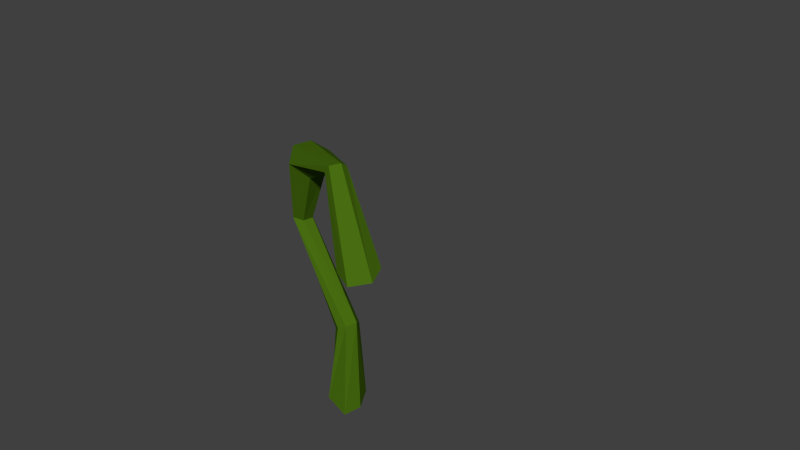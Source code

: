 # Source: swampGrass.blend  (saved by Blender 2.72.0; exported with 4.5.12 LTS)
import bpy
from mathutils import Matrix  # noqa: F401  (used for matrix-valued properties, if any)

bpy.ops.wm.read_factory_settings(use_empty=True)
scene = bpy.context.scene
scene.name = 'Scene'

# ---- collections
col_collection_6 = bpy.data.collections.new('Collection 6'); scene.collection.children.link(col_collection_6)
col_collection_6.hide_render = True
col_collection_6.hide_viewport = True
col_collection_7 = bpy.data.collections.new('Collection 7'); scene.collection.children.link(col_collection_7)
col_collection_7.hide_render = True
col_collection_7.hide_viewport = True
col_collection_8 = bpy.data.collections.new('Collection 8'); scene.collection.children.link(col_collection_8)
col_collection_8.hide_render = True
col_collection_8.hide_viewport = True
col_collection_16 = bpy.data.collections.new('Collection 16'); scene.collection.children.link(col_collection_16)
col_collection_16.hide_render = True
col_collection_16.hide_viewport = True
col_collection_17 = bpy.data.collections.new('Collection 17'); scene.collection.children.link(col_collection_17)
col_collection_17.hide_render = True
col_collection_17.hide_viewport = True
col_collection_18 = bpy.data.collections.new('Collection 18'); scene.collection.children.link(col_collection_18)

# ---- materials (node trees are filled in below, after node groups)
mat_swampgrass_greena = bpy.data.materials.new('swampGrass_GreenA')
mat_swampgrass_greena.alpha_threshold = 0.0
mat_swampgrass_greena.use_transparent_shadow = False
mat_swampgrass_greena.diffuse_color = (0.06358, 0.1498, 0.005515, 1.0)
mat_swampgrass_greena.roughness = 0.5
mat_swampgrass_greena.specular_intensity = 0.0

# ---- material node trees

# ---- world
world_world = bpy.data.worlds.new('World'); scene.world = world_world
world_world.color = (0.05088, 0.05088, 0.05088)
world_world.use_sun_shadow = False
world_world.sun_shadow_jitter_overblur = 0.0
world_world.cycles.sampling_method = 'MANUAL'
world_world.cycles.sample_map_resolution = 256

# ---- meshes
me_mesh_002 = bpy.data.meshes.new('Mesh.002')
me_mesh_002.from_pydata([(-1.621, 9.378, -2.535), (-0.4395, 10.43, -0.8512), (-0.5364, 10.31, -0.6635), (-0.4833, 10.19, -0.4898), (-0.2702, 10.09, -0.5826), (-0.2227, 10.19, -0.7956), (-0.1865, 10.38, -0.8454), (1.837, 9.511, 1.261), (1.336, 9.423, 1.449), (0.9911, 9.311, 1.188), (1.056, 9.23, 0.5918), (1.512, 9.311, 0.4581), (1.901, 9.444, 0.7499), (0.4716, 6.423, 0.721), (0.1465, 6.853, 1.112), (0.1157, 7.443, 0.8572), (0.3808, 7.649, 0.3018), (0.6793, 7.214, -0.01416), (0.7391, 6.673, 0.2001), (-2.254, 7.697, -1.264), (-2.332, 7.841, -0.8614), (-2.026, 8.224, -0.7631), (-1.794, 8.278, -1.004), (-1.666, 8.047, -1.354), (-1.942, 7.707, -1.519), (-3.117, 10.78, -2.258), (-3.151, 10.81, -1.74), (-2.814, 10.68, -1.46), (-2.374, 10.41, -1.654), (-2.302, 10.33, -2.179), (-2.686, 10.55, -2.467), (0.4405, 13.18, -1.694), (0.2776, 13.06, -1.051), (0.1458, 12.48, -0.7486), (0.3608, 12.01, -1.132), (0.535, 12.05, -1.685), (0.6073, 12.62, -1.991), (4.35, 11.41, -0.5246), (3.897, 11.31, 0.2891), (3.145, 10.76, 0.4157), (2.824, 10.21, -0.2888), (3.324, 10.32, -1.176), (4.115, 10.85, -1.304), (3.885, 7.317, 0.07541), (3.667, 7.428, 0.363), (3.296, 7.655, 0.381), (3.151, 7.821, 0.03486), (3.299, 7.701, -0.3692), (3.694, 7.466, -0.3404), (0.8923, 2.955, 0.04575), (0.5196, 3.072, 0.6411), (-0.2429, 3.287, 0.6862), (-0.4914, 3.328, -0.03354), (-0.1506, 3.219, -0.636), (0.5708, 3.094, -0.5383), (0.8728, -0.2031, 0.01166), (0.4287, -0.2051, 0.7542), (-0.5364, -0.1942, 0.7955), (-0.8889, -0.2216, 0.05933), (-0.3548, -0.2382, -0.7797), (0.5608, -0.1611, -0.8419)], [], [(25, 31, 36), (17, 23, 22), (39, 38, 32), (23, 24, 30), (36, 42, 41), (37, 31, 32), (9, 3, 4), (26, 32, 31), (11, 12, 18), (55, 49, 50), (54, 48, 43), (0, 6, 5), (2, 8, 7), (51, 57, 56), (45, 44, 38), (34, 35, 41), (24, 19, 25), (2, 0, 3), (51, 50, 44), (12, 11, 5), (21, 27, 26), (0, 2, 1), (33, 32, 26), (55, 60, 54), (37, 43, 48), (46, 40, 41), (7, 8, 14), (18, 13, 19), (27, 21, 22), (16, 22, 21), (0, 5, 4), (28, 22, 23), (0, 4, 3), (21, 20, 14), (1, 7, 12), (44, 43, 37), (0, 1, 6), (52, 51, 45), (52, 53, 59), (13, 18, 12), (53, 47, 48), (52, 46, 47), (34, 33, 27), (33, 34, 40), (30, 36, 35), (42, 48, 47), (60, 59, 53), (15, 9, 10), (10, 11, 17), (11, 10, 4), (18, 24, 23), (52, 58, 57), (42, 36, 31), (39, 40, 46), (43, 44, 50), (35, 34, 28), (26, 25, 19), (20, 19, 13), (9, 15, 14), (8, 2, 3), (30, 25, 36), (16, 17, 22), (33, 39, 32), (29, 23, 30), (35, 36, 41), (38, 37, 32), (10, 9, 4), (25, 26, 31), (17, 11, 18), (56, 55, 50), (49, 54, 43), (1, 2, 7), (50, 51, 56), (39, 45, 38), (40, 34, 41), (30, 24, 25), (45, 51, 44), (6, 12, 5), (20, 21, 26), (27, 33, 26), (49, 55, 54), (42, 37, 48), (47, 46, 41), (13, 7, 14), (24, 18, 19), (28, 27, 22), (15, 16, 21), (29, 28, 23), (15, 21, 14), (6, 1, 12), (38, 44, 37), (46, 52, 45), (58, 52, 59), (7, 13, 12), (54, 53, 48), (53, 52, 47), (28, 34, 27), (39, 33, 40), (29, 30, 35), (41, 42, 47), (54, 60, 53), (16, 15, 10), (16, 10, 17), (5, 11, 4), (17, 18, 23), (51, 52, 57), (37, 42, 31), (45, 39, 46), (49, 43, 50), (29, 35, 28), (20, 26, 19), (14, 20, 13), (8, 9, 14), (9, 8, 3), (57, 58, 56), (59, 60, 55), (59, 55, 58), (58, 55, 56)])
me_mesh_002.materials.append(mat_swampgrass_greena)
me_mesh_002.use_remesh_preserve_volume = False
me_mesh_002.use_remesh_preserve_attributes = False
me_mesh_002.use_mirror_vertex_groups = False
me_mesh_002.update()
me_mesh_003 = bpy.data.meshes.new('Mesh.003')
me_mesh_003.from_pydata([(1.493, 9.296, 2.414), (0.3107, 10.35, 0.73), (0.4076, 10.23, 0.5423), (0.3545, 10.11, 0.3686), (0.1414, 10.01, 0.4614), (0.09389, 10.11, 0.6744), (0.0577, 10.3, 0.7243), (-1.966, 9.429, -1.382), (-1.465, 9.342, -1.57), (-1.12, 9.229, -1.309), (-1.185, 9.148, -0.713), (-1.641, 9.229, -0.5793), (-2.03, 9.362, -0.8711), (-0.6003, 6.341, -0.8422), (-0.2753, 6.771, -1.234), (-0.2445, 7.362, -0.9784), (-0.5096, 7.567, -0.423), (-0.808, 7.132, -0.107), (-0.8679, 6.592, -0.3213), (2.125, 7.615, 1.143), (2.203, 7.759, 0.7402), (1.897, 8.142, 0.6419), (1.665, 8.196, 0.8824), (1.537, 7.965, 1.232), (1.813, 7.626, 1.398), (2.988, 10.7, 2.137), (3.022, 10.73, 1.619), (2.685, 10.59, 1.338), (2.245, 10.33, 1.532), (2.173, 10.25, 2.057), (2.557, 10.47, 2.346), (-0.5693, 13.1, 1.572), (-0.4064, 12.98, 0.9295), (-0.2746, 12.4, 0.6274), (-0.4896, 11.93, 1.011), (-0.6638, 11.96, 1.564), (-0.7361, 12.54, 1.87), (-4.479, 11.33, 0.4034), (-4.026, 11.23, -0.4103), (-3.274, 10.67, -0.5369), (-2.953, 10.13, 0.1676), (-3.453, 10.24, 1.055), (-4.244, 10.76, 1.183), (-4.014, 7.235, -0.1966), (-3.796, 7.346, -0.4842), (-3.425, 7.573, -0.5022), (-3.28, 7.739, -0.156), (-3.427, 7.619, 0.248), (-3.823, 7.384, 0.2192), (-1.021, 2.873, -0.1669), (-0.6484, 2.99, -0.7623), (0.1141, 3.205, -0.8073), (0.3626, 3.247, -0.08765), (0.02181, 3.137, 0.5148), (-0.6996, 3.012, 0.4171), (-1.002, -0.2849, -0.1328), (-0.5575, -0.287, -0.8754), (0.4076, -0.2761, -0.9167), (0.7601, -0.3034, -0.1805), (0.226, -0.3201, 0.6585), (-0.6895, -0.2429, 0.7207), (4.633, 2.771, -0.6182), (3.278, 4.307, -0.3497), (3.152, 4.191, -0.4322), (3.2, 4.13, -0.4269), (3.076, 4.126, -0.5894), (3.192, 4.025, -0.4248), (3.286, 4.132, -0.3485), (2.182, 3.263, 1.257), (1.785, 3.255, 1.098), (1.692, 3.209, 0.7332), (1.96, 3.171, 0.5636), (2.394, 3.126, 0.6424), (2.467, 3.198, 1.068), (3.26, 1.533, 0.2319), (2.893, 1.433, -0.03802), (2.726, 1.749, -0.2033), (2.959, 2.095, -0.2647), (3.249, 2.183, -0.006588), (3.422, 1.862, 0.1559), (4.577, 2.373, -1.458), (4.49, 2.38, -1.706), (4.315, 2.421, -1.755), (4.222, 2.604, -1.55), (4.313, 2.646, -1.329), (4.54, 2.575, -1.305), (5.677, 5.109, -1.318), (5.462, 5.233, -1.745), (4.873, 5.264, -1.853), (4.521, 5.047, -1.447), (4.774, 4.911, -0.8943), (5.348, 4.898, -0.9116), (3.474, 6.643, -0.135), (3.315, 6.788, -0.6703), (3.225, 6.347, -1.063), (3.272, 5.796, -0.8468), (3.395, 5.669, -0.2634), (3.496, 6.114, 0.07403), (0.5981, 5.399, 0.09626), (0.3842, 5.402, -0.2481), (0.6872, 5.348, -0.4292), (0.989, 5.171, -0.3724), (1.058, 5.205, -0.08967), (0.8441, 5.226, 0.1149), (0.694, 1.41, 0.3113), (0.4888, 1.432, -0.3107), (0.9406, 1.36, -0.6974), (1.488, 1.208, -0.61), (1.663, 1.165, -0.02734), (1.258, 1.279, 0.4535), (-0.2429, 0.008729, 0.3351), (-0.3909, 0.074, -0.3), (-0.02617, -0.006883, -0.739), (0.4941, -0.2174, -0.5886), (0.7434, -0.323, 0.006245), (0.324, -0.1782, 0.4932)], [], [(25, 31, 36), (17, 23, 22), (39, 38, 32), (23, 24, 30), (36, 42, 41), (37, 31, 32), (9, 3, 4), (26, 32, 31), (11, 12, 18), (55, 49, 50), (54, 48, 43), (0, 6, 5), (2, 8, 7), (51, 57, 56), (45, 44, 38), (34, 35, 41), (24, 19, 25), (2, 0, 3), (51, 50, 44), (12, 11, 5), (21, 27, 26), (0, 2, 1), (33, 32, 26), (55, 60, 54), (37, 43, 48), (46, 40, 41), (7, 8, 14), (18, 13, 19), (27, 21, 22), (16, 22, 21), (0, 5, 4), (28, 22, 23), (0, 4, 3), (21, 20, 14), (1, 7, 12), (44, 43, 37), (0, 1, 6), (52, 51, 45), (52, 53, 59), (13, 18, 12), (53, 47, 48), (52, 46, 47), (34, 33, 27), (33, 34, 40), (30, 36, 35), (42, 48, 47), (60, 59, 53), (15, 9, 10), (10, 11, 17), (11, 10, 4), (18, 24, 23), (52, 58, 57), (42, 36, 31), (39, 40, 46), (43, 44, 50), (35, 34, 28), (26, 25, 19), (20, 19, 13), (9, 15, 14), (8, 2, 3), (95, 101, 100), (106, 105, 99), (64, 63, 61), (66, 61, 67), (62, 61, 63), (68, 74, 79), (100, 101, 107), (97, 92, 98), (82, 81, 75), (76, 77, 83), (80, 86, 91), (94, 93, 87), (84, 83, 77), (64, 61, 65), (74, 75, 81), (82, 83, 89), (78, 77, 71), (70, 71, 77), (86, 87, 93), (82, 88, 87), (99, 105, 104), (103, 102, 96), (96, 102, 101), (95, 94, 88), (90, 89, 83), (84, 85, 91), (72, 73, 79), (81, 87, 86), (79, 85, 84), (69, 75, 74), (66, 67, 73), (76, 75, 69), (96, 90, 91), (92, 93, 99), (97, 91, 86), (98, 104, 109), (68, 73, 67), (65, 66, 72), (69, 63, 64), (108, 109, 115), (90, 96, 95), (70, 64, 65), (103, 109, 108), (108, 107, 101), (94, 100, 99), (104, 105, 111), (85, 79, 74), (61, 62, 67), (106, 112, 111), (108, 114, 113), (109, 104, 110), (112, 106, 107), (65, 61, 66), (62, 63, 69), (30, 25, 36), (16, 17, 22), (33, 39, 32), (29, 23, 30), (35, 36, 41), (38, 37, 32), (10, 9, 4), (25, 26, 31), (17, 11, 18), (56, 55, 50), (49, 54, 43), (1, 2, 7), (50, 51, 56), (39, 45, 38), (40, 34, 41), (30, 24, 25), (45, 51, 44), (6, 12, 5), (20, 21, 26), (27, 33, 26), (49, 55, 54), (42, 37, 48), (47, 46, 41), (13, 7, 14), (24, 18, 19), (28, 27, 22), (15, 16, 21), (29, 28, 23), (15, 21, 14), (6, 1, 12), (38, 44, 37), (46, 52, 45), (58, 52, 59), (7, 13, 12), (54, 53, 48), (53, 52, 47), (28, 34, 27), (39, 33, 40), (29, 30, 35), (41, 42, 47), (54, 60, 53), (16, 15, 10), (16, 10, 17), (5, 11, 4), (17, 18, 23), (51, 52, 57), (37, 42, 31), (45, 39, 46), (49, 43, 50), (29, 35, 28), (20, 26, 19), (14, 20, 13), (8, 9, 14), (9, 8, 3), (94, 95, 100), (100, 106, 99), (73, 68, 79), (106, 100, 107), (103, 97, 98), (76, 82, 75), (82, 76, 83), (85, 80, 91), (88, 94, 87), (78, 84, 77), (80, 74, 81), (88, 82, 89), (72, 78, 71), (76, 70, 77), (92, 86, 93), (81, 82, 87), (98, 99, 104), (97, 103, 96), (95, 96, 101), (89, 95, 88), (84, 90, 83), (90, 84, 91), (78, 72, 79), (80, 81, 86), (78, 79, 84), (68, 69, 74), (72, 66, 73), (70, 76, 69), (97, 96, 91), (98, 92, 99), (92, 97, 86), (103, 98, 109), (62, 68, 67), (71, 65, 72), (70, 69, 64), (114, 108, 115), (89, 90, 95), (71, 70, 65), (102, 103, 108), (102, 108, 101), (93, 94, 99), (110, 104, 111), (80, 85, 74), (105, 106, 111), (107, 108, 113), (115, 109, 110), (113, 112, 107), (68, 62, 69), (57, 58, 56), (59, 60, 55), (59, 55, 58), (58, 55, 56)])
me_mesh_003.materials.append(mat_swampgrass_greena)
me_mesh_003.use_remesh_preserve_volume = False
me_mesh_003.use_remesh_preserve_attributes = False
me_mesh_003.use_mirror_vertex_groups = False
me_mesh_003.update()
me_mesh = bpy.data.meshes.new('Mesh')
me_mesh.from_pydata([(4.159, 2.613, -0.5528), (2.877, 4.139, -0.2616), (2.776, 3.997, -0.3597), (2.772, 4.009, -0.4398), (2.661, 3.919, -0.5366), (2.819, 3.843, -0.352), (2.862, 3.987, -0.2667), (1.745, 3.079, 1.327), (1.396, 3.076, 1.199), (1.302, 3.043, 0.8029), (1.596, 2.962, 0.6078), (1.969, 2.952, 0.7033), (2.043, 3.006, 1.081), (2.82, 1.3, 0.2728), (2.472, 1.237, 0.05088), (2.282, 1.512, -0.1323), (2.463, 1.873, -0.1598), (2.824, 1.927, 0.0169), (3.009, 1.686, 0.2246), (4.2, 2.203, -1.45), (4.07, 2.166, -1.681), (3.858, 2.338, -1.689), (3.821, 2.411, -1.507), (3.905, 2.409, -1.308), (4.109, 2.268, -1.26), (5.299, 4.91, -1.244), (5.039, 5.086, -1.766), (4.48, 5.091, -1.815), (4.112, 4.878, -1.373), (4.342, 4.683, -0.847), (4.944, 4.715, -0.7928), (3.056, 6.464, -0.05294), (2.876, 6.562, -0.6317), (2.819, 6.118, -1.021), (2.838, 5.603, -0.8195), (2.995, 5.463, -0.2942), (3.084, 5.89, 0.09749), (0.1455, 5.21, 0.122), (0.03705, 5.215, -0.1716), (0.2429, 5.126, -0.4272), (0.5545, 4.98, -0.3929), (0.6381, 4.989, -0.05525), (0.4044, 5.069, 0.2013), (0.2803, 1.155, 0.334), (0.1018, 1.197, -0.2067), (0.4938, 1.12, -0.6798), (1.078, 1.029, -0.5816), (1.294, 0.9684, 0.02888), (0.8863, 1.046, 0.4739), (-0.6214, -0.1703, 0.36), (-0.8007, -0.07599, -0.1188), (-0.3666, -0.2414, -0.6566), (0.0487, -0.4607, -0.6109), (0.2488, -0.5797, -0.01629), (-0.1158, -0.3151, 0.4652)], [], [(34, 40, 39), (45, 44, 38), (3, 2, 0), (5, 0, 6), (1, 0, 2), (7, 13, 18), (39, 40, 46), (36, 31, 37), (21, 20, 14), (15, 16, 22), (19, 25, 30), (33, 32, 26), (23, 22, 16), (3, 0, 4), (13, 14, 20), (21, 22, 28), (17, 16, 10), (9, 10, 16), (25, 26, 32), (21, 27, 26), (38, 44, 43), (42, 41, 35), (35, 41, 40), (34, 33, 27), (29, 28, 22), (23, 24, 30), (11, 12, 18), (20, 26, 25), (18, 24, 23), (8, 14, 13), (5, 6, 12), (15, 14, 8), (35, 29, 30), (31, 32, 38), (36, 30, 25), (37, 43, 48), (7, 12, 6), (4, 5, 11), (8, 2, 3), (47, 48, 54), (29, 35, 34), (9, 3, 4), (42, 48, 47), (47, 46, 40), (33, 39, 38), (43, 44, 50), (24, 18, 13), (0, 1, 6), (45, 51, 50), (47, 53, 52), (48, 43, 49), (51, 45, 46), (4, 0, 5), (1, 2, 8), (33, 34, 39), (39, 45, 38), (12, 7, 18), (45, 39, 46), (42, 36, 37), (15, 21, 14), (21, 15, 22), (24, 19, 30), (27, 33, 26), (17, 23, 16), (19, 13, 20), (27, 21, 28), (11, 17, 10), (15, 9, 16), (31, 25, 32), (20, 21, 26), (37, 38, 43), (36, 42, 35), (34, 35, 40), (28, 34, 27), (23, 29, 22), (29, 23, 30), (17, 11, 18), (19, 20, 25), (17, 18, 23), (7, 8, 13), (11, 5, 12), (9, 15, 8), (36, 35, 30), (37, 31, 38), (31, 36, 25), (42, 37, 48), (1, 7, 6), (10, 4, 11), (9, 8, 3), (53, 47, 54), (28, 29, 34), (10, 9, 4), (41, 42, 47), (41, 47, 40), (32, 33, 38), (49, 43, 50), (19, 24, 13), (44, 45, 50), (46, 47, 52), (54, 48, 49), (52, 51, 46), (7, 1, 8), (49, 50, 54), (51, 52, 50), (52, 53, 54), (50, 52, 54)])
me_mesh.materials.append(mat_swampgrass_greena)
me_mesh.use_remesh_preserve_volume = False
me_mesh.use_remesh_preserve_attributes = False
me_mesh.use_mirror_vertex_groups = False
me_mesh.update()
me_mesh_009 = bpy.data.meshes.new('Mesh.009')
me_mesh_009.from_pydata([(-5.286, 8.813, 0.1098), (-6.716, 5.695, -1.567), (-6.379, 5.742, -1.561), (-6.199, 5.92, -1.393), (-6.373, 6.153, -1.213), (-6.726, 6.096, -1.123), (-6.851, 5.919, -1.265), (-4.066, 4.607, 1.619), (-3.627, 4.723, 1.103), (-3.749, 5.179, 0.7281), (-4.357, 5.503, 0.8367), (-4.732, 5.369, 1.445), (-4.567, 4.927, 1.766), (-1.837, 7.482, 2.193), (-1.72, 7.465, 1.996), (-1.861, 7.535, 1.773), (-2.108, 7.568, 1.873), (-2.203, 7.586, 2.089), (-2.036, 7.525, 2.237), (-3.282, 11.88, 1.202), (-2.949, 11.58, 0.5611), (-3.212, 10.81, 0.1498), (-3.945, 10.44, 0.5269), (-4.187, 10.73, 1.232), (-3.929, 11.4, 1.591), (-7.649, 11.2, 0.3289), (-7.626, 11.05, -0.2058), (-7.321, 10.61, -0.2878), (-7.063, 10.46, 0.145), (-7.114, 10.61, 0.604), (-7.431, 10.99, 0.6929), (-10.03, 7.22, 1.35), (-9.927, 7.115, 0.4821), (-9.091, 7.049, 0.09497), (-8.296, 7.217, 0.6493), (-8.488, 7.367, 1.609), (-9.298, 7.36, 1.907), (-7.3, 2.98, 1.015), (-7.334, 3.109, 0.6819), (-7.122, 3.34, 0.5926), (-6.902, 3.521, 0.7889), (-6.838, 3.408, 1.072), (-7.095, 3.163, 1.235), (-0.9146, 1.293, 0.1598), (-0.7405, 1.48, -0.7037), (-0.2225, 2.122, -0.8569), (0.1581, 2.584, -0.3049), (-0.004919, 2.45, 0.4551), (-0.4567, 1.833, 0.7248), (-0.53, -0.2453, 0.1785), (-0.2377, -0.3123, -0.8212), (0.8661, -0.436, -1.151), (1.614, -0.457, -0.5345), (1.281, -0.5436, 0.6383), (0.231, -0.3417, 1.005)], [], [(11, 17, 16), (14, 15, 21), (38, 39, 45), (39, 40, 46), (28, 29, 35), (51, 45, 46), (3, 2, 0), (35, 41, 40), (28, 34, 33), (12, 7, 13), (1, 2, 8), (26, 32, 31), (41, 35, 36), (20, 26, 25), (37, 38, 44), (18, 17, 11), (15, 16, 22), (46, 40, 41), (13, 19, 24), (0, 5, 4), (30, 24, 19), (21, 27, 26), (29, 23, 24), (29, 28, 22), (49, 43, 44), (29, 30, 36), (37, 31, 32), (32, 33, 39), (7, 12, 6), (14, 8, 9), (14, 20, 19), (8, 2, 3), (25, 31, 36), (48, 43, 49), (33, 34, 40), (45, 51, 50), (18, 24, 23), (37, 42, 36), (4, 10, 9), (27, 33, 32), (5, 11, 10), (15, 9, 10), (14, 13, 7), (48, 42, 37), (5, 6, 12), (0, 1, 6), (46, 47, 53), (0, 4, 3), (0, 6, 5), (47, 48, 54), (28, 27, 21), (23, 22, 16), (42, 48, 47), (2, 1, 0), (10, 11, 16), (20, 14, 21), (44, 38, 45), (45, 39, 46), (34, 28, 35), (52, 51, 46), (34, 35, 40), (27, 28, 33), (18, 12, 13), (7, 1, 8), (25, 26, 31), (42, 41, 36), (19, 20, 25), (43, 37, 44), (12, 18, 11), (21, 15, 22), (47, 46, 41), (18, 13, 24), (25, 30, 19), (20, 21, 26), (30, 29, 24), (23, 29, 22), (50, 49, 44), (35, 29, 36), (38, 37, 32), (38, 32, 39), (1, 7, 6), (15, 14, 9), (13, 14, 19), (9, 8, 3), (30, 25, 36), (54, 48, 49), (39, 33, 40), (44, 45, 50), (17, 18, 23), (31, 37, 36), (3, 4, 9), (26, 27, 32), (4, 5, 10), (16, 15, 10), (8, 14, 7), (43, 48, 37), (11, 5, 12), (52, 46, 53), (53, 47, 54), (22, 28, 21), (17, 23, 16), (41, 42, 47), (51, 52, 53), (54, 49, 50), (54, 51, 53), (54, 50, 51)])
me_mesh_009.materials.append(mat_swampgrass_greena)
me_mesh_009.use_remesh_preserve_volume = False
me_mesh_009.use_remesh_preserve_attributes = False
me_mesh_009.use_mirror_vertex_groups = False
me_mesh_009.update()
me_mesh_007 = bpy.data.meshes.new('Mesh.007')
me_mesh_007.from_pydata([(-5.69, 8.758, 0.2651), (-7.124, 5.643, -1.325), (-6.807, 5.659, -1.43), (-6.643, 5.945, -1.322), (-6.81, 6.097, -1.033), (-7.072, 6.082, -0.9034), (-7.348, 5.816, -1.134), (-4.423, 4.559, 1.785), (-3.993, 4.676, 1.286), (-4.216, 5.119, 0.8637), (-4.766, 5.434, 1.089), (-5.152, 5.332, 1.533), (-4.978, 4.887, 1.926), (-2.245, 7.424, 2.366), (-2.162, 7.427, 2.119), (-2.298, 7.453, 2.007), (-2.508, 7.529, 2.045), (-2.565, 7.534, 2.216), (-2.478, 7.539, 2.369), (-3.703, 11.82, 1.419), (-3.334, 11.47, 0.6556), (-3.725, 10.8, 0.3227), (-4.263, 10.39, 0.6994), (-4.636, 10.63, 1.41), (-4.291, 11.33, 1.81), (-8.094, 11.2, 0.4347), (-8.043, 10.99, -0.04875), (-7.727, 10.63, -0.1024), (-7.476, 10.36, 0.2887), (-7.539, 10.51, 0.779), (-7.851, 10.97, 0.8406), (-10.47, 7.194, 1.55), (-10.36, 6.988, 0.5945), (-9.426, 7.026, 0.2261), (-8.777, 7.189, 0.8669), (-8.863, 7.322, 1.733), (-9.736, 7.304, 2.105), (-7.745, 2.97, 1.177), (-7.734, 3.023, 0.8673), (-7.516, 3.297, 0.7247), (-7.257, 3.448, 0.9017), (-7.312, 3.381, 1.285), (-7.551, 3.062, 1.429), (-1.253, 1.252, 0.2498), (-1.134, 1.445, -0.4677), (-0.6499, 2.094, -0.7215), (-0.3216, 2.58, -0.1732), (-0.3743, 2.412, 0.6607), (-0.8777, 1.744, 0.8677), (-0.9152, -0.3405, 0.3467), (-0.6702, -0.3425, -0.6191), (0.4668, -0.4326, -1.051), (1.128, -0.5918, -0.316), (0.9094, -0.591, 0.7685), (-0.2041, -0.3456, 1.086), (-0.09073, 5.455, -1.673), (1.264, 3.746, -0.8564), (1.195, 3.94, -0.7688), (1.053, 3.887, -0.6361), (0.9108, 3.708, -0.6006), (0.9841, 3.551, -0.6963), (1.239, 3.562, -0.8844), (3.15, 5.231, 0.658), (2.46, 5.311, 0.4858), (2.069, 5.274, 0.9735), (2.163, 5.217, 1.55), (2.825, 5.097, 1.733), (3.298, 5.117, 1.248), (1.476, 7.85, 0.2103), (1.3, 7.567, 0.1854), (1.088, 7.504, 0.4172), (1.019, 7.706, 0.7219), (1.252, 7.958, 0.6661), (1.432, 8.035, 0.4956), (-0.6871, 7.237, -1.258), (-0.395, 6.776, -0.9251), (-0.6285, 6.726, -0.2555), (-1.087, 7.081, -0.06587), (-1.441, 7.495, -0.4106), (-1.2, 7.544, -1.083), (-1.618, 4.721, -1.32), (-1.347, 4.766, -1.12), (-1.4, 4.705, -0.8189), (-1.789, 4.73, -0.7033), (-2.078, 4.73, -0.9302), (-1.967, 4.788, -1.257), (0.9603, 1.983, -0.682), (1.251, 2.168, -0.2947), (1.091, 2.235, 0.05945), (0.728, 2.028, 0.1245), (0.4766, 1.85, -0.1379), (0.6157, 1.791, -0.6174), (1.271, -0.491, -0.6431), (1.677, -0.5961, 0.0859), (1.525, -0.6052, 0.6232), (0.7046, -0.3845, 0.5735), (0.2618, -0.3238, 0.1156), (0.4785, -0.1924, -0.4188)], [], [(11, 17, 16), (14, 15, 21), (38, 39, 45), (39, 40, 46), (28, 29, 35), (51, 45, 46), (3, 2, 0), (35, 41, 40), (28, 34, 33), (12, 7, 13), (1, 2, 8), (26, 32, 31), (41, 35, 36), (20, 26, 25), (37, 38, 44), (18, 17, 11), (15, 16, 22), (46, 40, 41), (13, 19, 24), (0, 5, 4), (30, 24, 19), (21, 27, 26), (29, 23, 24), (29, 28, 22), (49, 43, 44), (29, 30, 36), (37, 31, 32), (32, 33, 39), (7, 12, 6), (14, 8, 9), (14, 20, 19), (8, 2, 3), (25, 31, 36), (48, 43, 49), (33, 34, 40), (45, 51, 50), (18, 24, 23), (37, 42, 36), (4, 10, 9), (27, 33, 32), (5, 11, 10), (15, 9, 10), (14, 13, 7), (48, 42, 37), (5, 6, 12), (0, 1, 6), (46, 47, 53), (0, 4, 3), (0, 6, 5), (47, 48, 54), (28, 27, 21), (23, 22, 16), (42, 48, 47), (2, 1, 0), (80, 74, 75), (84, 78, 79), (55, 59, 58), (92, 86, 87), (70, 69, 63), (84, 90, 89), (86, 91, 85), (77, 71, 72), (62, 63, 69), (58, 57, 55), (58, 64, 63), (96, 95, 89), (75, 74, 68), (70, 71, 77), (85, 79, 74), (67, 66, 60), (65, 64, 58), (67, 62, 68), (78, 72, 73), (84, 85, 91), (83, 82, 76), (71, 65, 66), (60, 66, 65), (61, 56, 62), (84, 83, 77), (56, 61, 55), (74, 79, 73), (55, 60, 59), (65, 71, 70), (80, 81, 87), (94, 93, 87), (69, 70, 76), (62, 56, 57), (88, 82, 83), (60, 55, 61), (95, 94, 88), (56, 55, 57), (96, 90, 91), (75, 76, 82), (72, 66, 67), (86, 92, 97), (87, 81, 82), (10, 11, 16), (20, 14, 21), (44, 38, 45), (45, 39, 46), (34, 28, 35), (52, 51, 46), (34, 35, 40), (27, 28, 33), (18, 12, 13), (7, 1, 8), (25, 26, 31), (42, 41, 36), (19, 20, 25), (43, 37, 44), (12, 18, 11), (21, 15, 22), (47, 46, 41), (18, 13, 24), (25, 30, 19), (20, 21, 26), (30, 29, 24), (23, 29, 22), (50, 49, 44), (35, 29, 36), (38, 37, 32), (38, 32, 39), (1, 7, 6), (15, 14, 9), (13, 14, 19), (9, 8, 3), (30, 25, 36), (54, 48, 49), (39, 33, 40), (44, 45, 50), (17, 18, 23), (31, 37, 36), (3, 4, 9), (26, 27, 32), (4, 5, 10), (16, 15, 10), (8, 14, 7), (43, 48, 37), (11, 5, 12), (52, 46, 53), (53, 47, 54), (22, 28, 21), (17, 23, 16), (41, 42, 47), (81, 80, 75), (85, 84, 79), (93, 92, 87), (64, 70, 63), (83, 84, 89), (80, 86, 85), (78, 77, 72), (68, 62, 69), (57, 58, 63), (90, 96, 89), (69, 75, 68), (76, 70, 77), (80, 85, 74), (61, 67, 60), (59, 65, 58), (73, 67, 68), (79, 78, 73), (90, 84, 91), (77, 83, 76), (72, 71, 66), (59, 60, 65), (67, 61, 62), (78, 84, 77), (68, 74, 73), (64, 65, 70), (86, 80, 87), (88, 94, 87), (75, 69, 76), (63, 62, 57), (89, 88, 83), (89, 95, 88), (97, 96, 91), (81, 75, 82), (73, 72, 67), (91, 86, 97), (88, 87, 82), (52, 53, 54), (50, 51, 52), (54, 49, 50), (52, 54, 50), (94, 95, 96), (97, 92, 93), (97, 94, 96), (97, 93, 94)])
me_mesh_007.materials.append(mat_swampgrass_greena)
me_mesh_007.use_remesh_preserve_volume = False
me_mesh_007.use_remesh_preserve_attributes = False
me_mesh_007.use_mirror_vertex_groups = False
me_mesh_007.update()
me_mesh_008 = bpy.data.meshes.new('Mesh.008')
me_mesh_008.from_pydata([(-1.032, 5.574, -1.76), (0.379, 3.889, -0.9103), (0.3326, 4.04, -0.7013), (0.1711, 3.981, -0.6196), (0.01986, 3.893, -0.7211), (0.04897, 3.727, -0.8146), (0.2752, 3.8, -0.8661), (2.167, 5.415, 0.6133), (1.593, 5.514, 0.4482), (1.181, 5.483, 0.93), (1.282, 5.33, 1.53), (1.935, 5.223, 1.806), (2.395, 5.281, 1.26), (0.5472, 7.996, 0.204), (0.3932, 7.74, 0.2108), (0.1731, 7.691, 0.38), (0.1269, 7.836, 0.6909), (0.3067, 8.098, 0.7078), (0.5554, 8.162, 0.4483), (-1.606, 7.395, -1.32), (-1.308, 6.957, -0.8502), (-1.478, 6.818, -0.3226), (-2.124, 7.184, -0.09229), (-2.314, 7.631, -0.4851), (-2.128, 7.65, -1.076), (-2.446, 4.847, -1.339), (-2.247, 4.924, -1.149), (-2.345, 4.909, -0.8191), (-2.69, 4.958, -0.7052), (-2.925, 4.884, -0.9853), (-2.828, 4.827, -1.307), (0.08863, 2.146, -0.6874), (0.287, 2.383, -0.3464), (0.1476, 2.314, -0.007367), (-0.134, 2.176, 0.06679), (-0.4471, 1.973, -0.1637), (-0.2616, 1.96, -0.6096), (0.3612, -0.3568, -0.6526), (0.7499, -0.4329, 0.06196), (0.6042, -0.4686, 0.6486), (-0.201, -0.2423, 0.515), (-0.5549, -0.1851, -0.03718), (-0.4023, -0.06215, -0.4774)], [], [(25, 19, 20), (29, 23, 24), (0, 4, 3), (37, 31, 32), (15, 14, 8), (29, 35, 34), (31, 36, 30), (22, 16, 17), (7, 8, 14), (3, 2, 0), (3, 9, 8), (41, 40, 34), (20, 19, 13), (15, 16, 22), (30, 24, 19), (12, 11, 5), (10, 9, 3), (12, 7, 13), (23, 17, 18), (29, 30, 36), (28, 27, 21), (16, 10, 11), (5, 11, 10), (6, 1, 7), (29, 28, 22), (1, 6, 0), (19, 24, 18), (0, 5, 4), (10, 16, 15), (25, 26, 32), (39, 38, 32), (14, 15, 21), (7, 1, 2), (33, 27, 28), (5, 0, 6), (40, 39, 33), (1, 0, 2), (41, 35, 36), (20, 21, 27), (17, 11, 12), (31, 37, 42), (32, 26, 27), (26, 25, 20), (30, 29, 24), (38, 37, 32), (9, 15, 8), (28, 29, 34), (25, 31, 30), (23, 22, 17), (13, 7, 14), (2, 3, 8), (35, 41, 34), (14, 20, 13), (21, 15, 22), (25, 30, 19), (6, 12, 5), (4, 10, 3), (18, 12, 13), (24, 23, 18), (35, 29, 36), (22, 28, 21), (17, 16, 11), (4, 5, 10), (12, 6, 7), (23, 29, 22), (13, 19, 18), (9, 10, 15), (31, 25, 32), (33, 39, 32), (20, 14, 21), (8, 7, 2), (34, 33, 28), (34, 40, 33), (42, 41, 36), (26, 20, 27), (18, 17, 12), (36, 31, 42), (33, 32, 27), (41, 42, 37), (38, 39, 40), (38, 41, 37), (38, 40, 41)])
me_mesh_008.materials.append(mat_swampgrass_greena)
me_mesh_008.use_remesh_preserve_volume = False
me_mesh_008.use_remesh_preserve_attributes = False
me_mesh_008.use_mirror_vertex_groups = False
me_mesh_008.update()

# ---- objects
ob_swampgrassb = bpy.data.objects.new('swampGrassB', me_mesh_002)
ob_swampgrasse = bpy.data.objects.new('swampGrassE', me_mesh_003)
ob_swampgrassa = bpy.data.objects.new('swampGrassA', me_mesh)
ob_swampgrassc = bpy.data.objects.new('swampGrassC', me_mesh_009)
ob_swampgrassf = bpy.data.objects.new('swampGrassF', me_mesh_007)
ob_swampgrassd = bpy.data.objects.new('swampGrassD', me_mesh_008)

# ---- transforms, parenting, visibility, modifiers, constraints
ob_swampgrassb.location = (0.0, 0.0, 0.0)
ob_swampgrassb.rotation_euler = (1.571, -0.0, 0.0)
ob_swampgrassb.lineart.crease_threshold = 0.0
ob_swampgrasse.location = (0.0, 0.0, 0.0)
ob_swampgrasse.rotation_euler = (1.571, -0.0, 0.0)
ob_swampgrasse.lineart.crease_threshold = 0.0
ob_swampgrassa.location = (0.0, 0.0, 0.0)
ob_swampgrassa.rotation_euler = (1.571, -0.0, 0.0)
ob_swampgrassa.lineart.crease_threshold = 0.0
ob_swampgrassc.location = (0.0, 0.0, 0.0)
ob_swampgrassc.rotation_euler = (1.571, -0.0, 0.0)
ob_swampgrassc.lineart.crease_threshold = 0.0
ob_swampgrassf.location = (0.0, 0.0, 0.0)
ob_swampgrassf.rotation_euler = (1.571, -0.0, 0.0)
ob_swampgrassf.lineart.crease_threshold = 0.0
ob_swampgrassd.location = (0.0, 0.0, 0.0)
ob_swampgrassd.rotation_euler = (1.571, -0.0, 0.0)
ob_swampgrassd.lineart.crease_threshold = 0.0

# ---- collection membership
col_collection_6.objects.link(ob_swampgrassb)
col_collection_7.objects.link(ob_swampgrasse)
col_collection_8.objects.link(ob_swampgrassa)
col_collection_16.objects.link(ob_swampgrassc)
col_collection_17.objects.link(ob_swampgrassf)
col_collection_18.objects.link(ob_swampgrassd)

# ---- scene / render settings (as saved in the file)
scene.frame_start = 1; scene.frame_end = 250; scene.frame_set(1)
scene.render.engine = 'BLENDER_EEVEE_NEXT'
scene.render.resolution_percentage = 50
scene.render.dither_intensity = 0.0
scene.cycles.use_denoising = False
scene.cycles.samples = 10
scene.cycles.sampling_pattern = 'TABULATED_SOBOL'
scene.cycles.light_sampling_threshold = 0.0
scene.cycles.use_adaptive_sampling = False
scene.cycles.use_light_tree = False
scene.cycles.blur_glossy = 0.0
scene.cycles.pixel_filter_type = 'GAUSSIAN'
scene.cycles.sample_clamp_indirect = 0.0
scene.view_settings.view_transform = 'Standard'
bpy.context.view_layer.update()

# ---- added for rendering (the .blend has no active camera and no usable light): camera, sun
cam_auto = bpy.data.cameras.new('AutoCamera')
cam_auto.lens = 50.0
cam_auto.sensor_width = 36.0
cam_auto.clip_end = 1000.0
ob_auto_camera = bpy.data.objects.new('AutoCamera', cam_auto)
scene.collection.objects.link(ob_auto_camera)
ob_auto_camera.location = (20.261, -21.5006, 20.9385)
ob_auto_camera.rotation_euler = (1.09748, -7.21219e-08, 0.694738)
scene.camera = ob_auto_camera
light_auto_sun = bpy.data.lights.new('AutoSun', 'SUN')
light_auto_sun.energy = 3.0
light_auto_sun.angle = 0.0523599
ob_auto_sun = bpy.data.objects.new('AutoSun', light_auto_sun)
scene.collection.objects.link(ob_auto_sun)
ob_auto_sun.rotation_euler = (0.872665, 0.174533, 0.523599)
bpy.context.view_layer.update()
